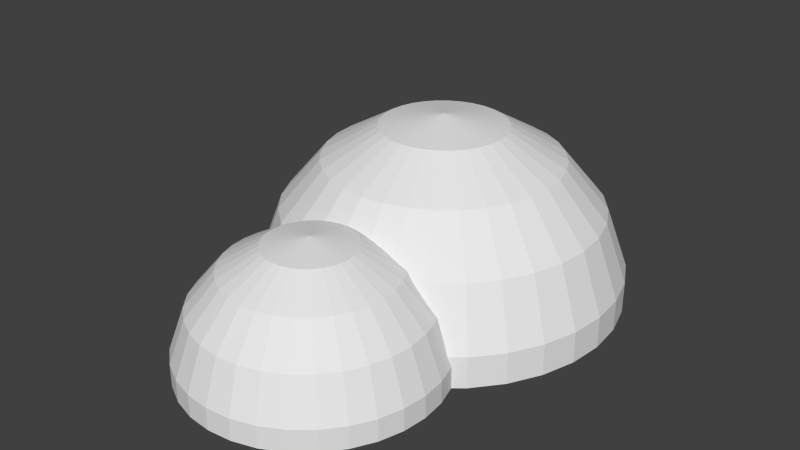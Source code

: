 # Source: ladybug.blend  (saved by Blender 2.68.0; exported with 4.5.12 LTS)
import bpy
from mathutils import Matrix  # noqa: F401  (used for matrix-valued properties, if any)

bpy.ops.wm.read_factory_settings(use_empty=True)
scene = bpy.context.scene
scene.name = 'Scene'

# ---- collections
col_collection_1 = bpy.data.collections.new('Collection 1'); scene.collection.children.link(col_collection_1)

# ---- world
world_world = bpy.data.worlds.new('World'); scene.world = world_world
world_world.color = (0.05088, 0.05088, 0.05088)
world_world.use_sun_shadow = False
world_world.sun_shadow_jitter_overblur = 0.0
world_world.cycles.sampling_method = 'MANUAL'
world_world.cycles.sample_map_resolution = 256

# ---- meshes
me_sphere = bpy.data.meshes.new('Sphere')
me_sphere.from_pydata([(-0.4413, -0.9122, 0.5362), (-0.45, -1.0, 0.5362), (-0.2394, -1.0, 0.6578), (-0.2348, -0.9533, 0.6578), (-0.5946, -0.8817, 0.35), (-0.6062, -1.0, 0.35), (-0.4413, -1.088, 0.5362), (-0.2348, -1.047, 0.6578), (-1.057e-07, -1.0, 0.7), (-0.4157, -0.8278, 0.5362), (-0.2212, -0.9084, 0.6578), (-0.6761, -0.8655, 0.1216), (-0.6894, -1.0, 0.1216), (-0.5946, -1.118, 0.35), (-0.5601, -0.768, 0.35), (-0.4157, -1.172, 0.5362), (-0.2212, -1.092, 0.6578), (-0.3741, -0.75, 0.5362), (-0.1991, -0.867, 0.6578), (-0.6894, -1.0, 0.0), (-0.6761, -0.8655, 0.0), (-0.6761, -1.134, 0.1216), (-0.6369, -0.7362, 0.1216), (-0.5601, -1.232, 0.35), (-0.5041, -0.6632, 0.35), (-0.3741, -1.25, 0.5362), (-0.1991, -1.133, 0.6578), (-0.3182, -0.6818, 0.5362), (-0.1693, -0.8307, 0.6578), (-0.6761, -1.134, 0.0), (-0.6369, -0.7362, 0.0), (-0.6369, -1.264, 0.1216), (-0.5732, -0.617, 0.1216), (-0.5041, -1.337, 0.35), (-0.4287, -0.5713, 0.35), (-0.3182, -1.318, 0.5362), (-0.1693, -1.169, 0.6578), (-0.25, -0.6259, 0.5362), (-0.133, -0.8009, 0.6578), (-0.6369, -1.264, 0.0), (-0.5732, -0.617, 0.0), (-0.5732, -1.383, 0.1216), (-0.4875, -0.5125, 0.1216), (-0.4287, -1.429, 0.35), (-0.3368, -0.4959, 0.35), (-0.25, -1.374, 0.5362), (-0.133, -1.199, 0.6578), (-0.1722, -0.5843, 0.5362), (-0.09162, -0.7788, 0.6578), (-0.5732, -1.383, 0.0), (-0.4875, -0.5125, 0.0), (-0.4875, -1.487, 0.1216), (-0.383, -0.4268, 0.1216), (-0.3368, -1.504, 0.35), (-0.232, -0.4399, 0.35), (-0.1722, -1.416, 0.5362), (-0.09162, -1.221, 0.6578), (-0.08778, -0.5587, 0.5362), (-0.04671, -0.7652, 0.6578), (-0.4875, -1.487, 0.0), (-0.383, -0.4268, 0.0), (-0.383, -1.573, 0.1216), (-0.2638, -0.3631, 0.1216), (-0.232, -1.56, 0.35), (-0.1183, -0.4054, 0.35), (-0.08778, -1.441, 0.5362), (-0.04671, -1.235, 0.6578), (-6.132e-08, -0.55, 0.5362), (-1.032e-07, -0.7606, 0.6578), (-0.383, -1.573, 0.0), (-0.2638, -0.3631, 0.0), (-0.2638, -1.637, 0.1216), (-0.1345, -0.3239, 0.1216), (-0.1183, -1.595, 0.35), (-9.951e-08, -0.3938, 0.35), (-1.898e-07, -1.45, 0.5362), (-1.332e-07, -1.239, 0.6578), (0.08778, -0.5587, 0.5362), (0.04671, -0.7652, 0.6578), (-0.2638, -1.637, 0.0), (-0.1345, -0.3239, 0.0), (-0.1345, -1.676, 0.1216), (-3.631e-08, -0.3106, 0.1216), (-1.939e-07, -1.606, 0.35), (0.1183, -0.4054, 0.35), (0.08778, -1.441, 0.5362), (0.04671, -1.235, 0.6578), (0.09162, -0.7788, 0.6578), (0.1722, -0.5843, 0.5362), (-0.1345, -1.676, 0.0), (-4.794e-08, -0.3106, 0.0), (-2.425e-07, -1.689, 0.1216), (0.1345, -0.3239, 0.1216), (0.1183, -1.595, 0.35), (0.232, -0.4399, 0.35), (0.1722, -1.416, 0.5362), (0.09162, -1.221, 0.6578), (0.25, -0.6259, 0.5362), (0.133, -0.8009, 0.6578), (-2.455e-07, -1.689, 0.0), (0.1345, -0.3239, 0.0), (0.1345, -1.676, 0.1216), (0.2638, -0.3631, 0.1216), (0.232, -1.56, 0.35), (0.3368, -0.4959, 0.35), (0.25, -1.374, 0.5362), (0.133, -1.199, 0.6578), (0.3182, -0.6818, 0.5362), (0.1693, -0.8307, 0.6578), (0.1345, -1.676, 0.0), (0.2638, -0.3631, 0.0), (0.2638, -1.637, 0.1216), (0.383, -0.4268, 0.1216), (0.3368, -1.504, 0.35), (0.4287, -0.5713, 0.35), (0.3182, -1.318, 0.5362), (0.1693, -1.169, 0.6578), (0.3741, -0.75, 0.5362), (0.1991, -0.867, 0.6578), (0.2638, -1.637, 0.0), (0.383, -0.4268, 0.0), (0.383, -1.573, 0.1216), (0.4875, -0.5125, 0.1216), (0.4287, -1.429, 0.35), (0.5041, -0.6632, 0.35), (0.3741, -1.25, 0.5362), (0.1991, -1.133, 0.6578), (0.4157, -0.8278, 0.5362), (0.2212, -0.9084, 0.6578), (0.383, -1.573, 0.0), (0.4875, -0.5125, 0.0), (0.4875, -1.487, 0.1216), (0.5732, -0.617, 0.1216), (0.5041, -1.337, 0.35), (0.5601, -0.768, 0.35), (0.4157, -1.172, 0.5362), (0.2212, -1.092, 0.6578), (0.4413, -0.9122, 0.5362), (0.2348, -0.9533, 0.6578), (0.4875, -1.487, 0.0), (0.5732, -0.617, 0.0), (0.5732, -1.383, 0.1216), (0.6369, -0.7362, 0.1216), (0.5601, -1.232, 0.35), (0.5946, -0.8817, 0.35), (0.4413, -1.088, 0.5362), (0.2348, -1.047, 0.6578), (0.45, -1.0, 0.5362), (0.2394, -1.0, 0.6578), (0.5732, -1.383, 0.0), (0.6369, -0.7362, 0.0), (0.6369, -1.264, 0.1216), (0.6761, -0.8655, 0.1216), (0.5946, -1.118, 0.35), (0.6062, -1.0, 0.35), (0.6369, -1.264, 0.0), (0.6761, -0.8655, 0.0), (0.6761, -1.134, 0.1216), (0.6894, -1.0, 0.1216), (0.6761, -1.134, 0.0), (0.6894, -1.0, 0.0), (-0.8494, 0.169, 0.5), (-0.9659, 0.1921, 0.1736), (-0.9848, 0.0, 0.1736), (-0.866, 0.0, 0.5), (-0.9659, 0.1921, 0.0), (-0.9848, 0.0, 0.0), (-0.9659, -0.1921, 0.1736), (-0.8494, -0.169, 0.5), (-0.6304, 0.1254, 0.766), (-0.6428, 0.0, 0.766), (-0.8001, 0.3314, 0.5), (-0.9098, 0.3769, 0.1736), (-0.9659, -0.1921, 0.0), (-0.9098, 0.3769, 0.0), (-0.9098, -0.3769, 0.1736), (-0.8001, -0.3314, 0.5), (-0.6304, -0.1254, 0.766), (-0.3354, 0.06672, 0.9397), (-0.342, 0.0, 0.9397), (-0.5939, 0.246, 0.766), (-0.7201, 0.4811, 0.5), (-0.8188, 0.5471, 0.1736), (-0.9098, -0.3769, 0.0), (-0.8188, 0.5471, 0.0), (-0.8188, -0.5471, 0.1736), (-0.7201, -0.4811, 0.5), (-0.5939, -0.246, 0.766), (-0.3354, -0.06672, 0.9397), (-2.905e-07, -5.96e-08, 1.0), (-0.316, 0.1309, 0.9397), (-0.5345, 0.3571, 0.766), (-0.6124, 0.6124, 0.5), (-0.6964, 0.6964, 0.1736), (-0.8188, -0.5471, 0.0), (-0.6964, 0.6964, 0.0), (-0.6964, -0.6964, 0.1736), (-0.6124, -0.6124, 0.5), (-0.5345, -0.3571, 0.766), (-0.316, -0.1309, 0.9397), (-0.2844, 0.19, 0.9397), (-0.4545, 0.4545, 0.766), (-0.5471, 0.8188, 0.1736), (-0.4811, 0.7201, 0.5), (-0.6964, -0.6964, 0.0), (-0.5471, 0.8188, 0.0), (-0.5471, -0.8188, 0.1736), (-0.4811, -0.7201, 0.5), (-0.4545, -0.4545, 0.766), (-0.2844, -0.19, 0.9397), (-0.2418, 0.2418, 0.9397), (-0.3571, 0.5345, 0.766), (-0.3769, 0.9098, 0.1736), (-0.3314, 0.8001, 0.5), (-0.5471, -0.8188, 0.0), (-0.3769, 0.9098, 0.0), (-0.3769, -0.9098, 0.1736), (-0.3314, -0.8001, 0.5), (-0.3571, -0.5345, 0.766), (-0.2418, -0.2418, 0.9397), (-0.19, 0.2844, 0.9397), (-0.246, 0.5939, 0.766), (-0.1921, 0.9659, 0.1736), (-0.169, 0.8494, 0.5), (-0.3769, -0.9098, 0.0), (-0.1921, 0.9659, 0.0), (-0.1921, -0.9659, 0.1736), (-0.169, -0.8494, 0.5), (-0.246, -0.5939, 0.766), (-0.19, -0.2844, 0.9397), (-0.1309, 0.316, 0.9397), (-0.1254, 0.6304, 0.766), (-8.105e-08, 0.9848, 0.1736), (-6.283e-08, 0.866, 0.5), (-0.1921, -0.9659, 0.0), (-7.956e-08, 0.9848, 0.0), (-3.295e-07, -0.9848, 0.1736), (-4.092e-07, -0.866, 0.5), (-0.1254, -0.6304, 0.766), (-0.1309, -0.316, 0.9397), (-0.06672, 0.3354, 0.9397), (-1.173e-07, 0.6428, 0.766), (0.169, 0.8494, 0.5), (0.1921, 0.9659, 0.1736), (-3.282e-07, -0.9848, 0.0), (0.1921, 0.9659, 0.0), (0.1921, -0.9659, 0.1736), (0.169, -0.8494, 0.5), (-2.521e-07, -0.6428, 0.766), (-0.06672, -0.3354, 0.9397), (-1.249e-07, 0.342, 0.9397), (0.1254, 0.6304, 0.766), (0.3314, 0.8001, 0.5), (0.3769, 0.9098, 0.1736), (0.1921, -0.9659, 0.0), (0.3769, 0.9098, 0.0), (0.3769, -0.9098, 0.1736), (0.3314, -0.8001, 0.5), (0.1254, -0.6304, 0.766), (-2.4e-07, -0.342, 0.9397), (0.06672, 0.3354, 0.9397), (0.246, 0.5939, 0.766), (0.4811, 0.7201, 0.5), (0.5471, 0.8188, 0.1736), (0.3769, -0.9098, 0.0), (0.5471, 0.8188, 0.0), (0.5471, -0.8188, 0.1736), (0.4811, -0.7201, 0.5), (0.246, -0.5939, 0.766), (0.06672, -0.3354, 0.9397), (0.1309, 0.316, 0.9397), (0.3571, 0.5345, 0.766), (0.6124, 0.6124, 0.5), (0.6964, 0.6964, 0.1736), (0.5471, -0.8188, 0.0), (0.6964, 0.6964, 0.0), (0.6964, -0.6964, 0.1736), (0.6124, -0.6124, 0.5), (0.3571, -0.5345, 0.766), (0.1309, -0.316, 0.9397), (0.19, 0.2844, 0.9397), (0.4545, 0.4545, 0.766), (0.8188, 0.5471, 0.1736), (0.7201, 0.4811, 0.5), (0.6964, -0.6964, 0.0), (0.8188, 0.5471, 0.0), (0.8188, -0.5471, 0.1736), (0.7201, -0.4811, 0.5), (0.4545, -0.4545, 0.766), (0.19, -0.2844, 0.9397), (0.2418, 0.2418, 0.9397), (0.5345, 0.3571, 0.766), (0.9098, 0.3769, 0.1736), (0.8001, 0.3314, 0.5), (0.8188, -0.5471, 0.0), (0.9098, 0.3769, 0.0), (0.9098, -0.3769, 0.1736), (0.8001, -0.3314, 0.5), (0.5345, -0.3571, 0.766), (0.2418, -0.2418, 0.9397), (0.2844, 0.19, 0.9397), (0.5939, 0.246, 0.766), (0.9659, 0.1921, 0.1736), (0.8494, 0.169, 0.5), (0.9098, -0.3769, 0.0), (0.9659, 0.1921, 0.0), (0.9659, -0.1921, 0.1736), (0.8494, -0.169, 0.5), (0.5939, -0.246, 0.766), (0.2844, -0.19, 0.9397), (0.316, 0.1309, 0.9397), (0.6304, 0.1254, 0.766), (0.9848, -1.788e-07, 0.1736), (0.866, -1.788e-07, 0.5), (0.9659, -0.1921, 0.0), (0.9848, -1.192e-07, 0.0), (0.6304, -0.1254, 0.766), (0.316, -0.1309, 0.9397), (0.3354, 0.06672, 0.9397), (0.6428, -5.96e-08, 0.766), (0.3354, -0.06672, 0.9397), (0.342, -5.96e-08, 0.9397)], [], [(0, 1, 2, 3), (0, 4, 5, 1), (12, 5, 4, 11), (19, 12, 11, 20), (4, 0, 9, 14), (11, 4, 14, 22), (11, 22, 30, 20), (9, 0, 3, 10), (22, 32, 40, 30), (10, 18, 17, 9), (14, 9, 17, 24), (22, 14, 24, 32), (18, 28, 27, 17), (17, 27, 34, 24), (32, 24, 34, 42), (32, 42, 50, 40), (34, 44, 52, 42), (50, 42, 52, 60), (28, 38, 37, 27), (27, 37, 44, 34), (38, 48, 47, 37), (37, 47, 54, 44), (44, 54, 62, 52), (60, 52, 62, 70), (47, 57, 64, 54), (54, 64, 72, 62), (70, 62, 72, 80), (48, 58, 57, 47), (72, 82, 90, 80), (58, 68, 67, 57), (57, 67, 74, 64), (64, 74, 82, 72), (68, 78, 77, 67), (74, 67, 77, 84), (82, 74, 84, 92), (82, 92, 100, 90), (92, 84, 94, 102), (92, 102, 110, 100), (77, 78, 87, 88), (84, 77, 88, 94), (87, 98, 97, 88), (94, 88, 97, 104), (102, 94, 104, 112), (102, 112, 120, 110), (97, 107, 114, 104), (112, 104, 114, 122), (112, 122, 130, 120), (98, 108, 107, 97), (108, 118, 117, 107), (107, 117, 124, 114), (114, 124, 132, 122), (130, 122, 132, 140), (118, 128, 127, 117), (117, 127, 134, 124), (124, 134, 142, 132), (140, 132, 142, 150), (150, 142, 152, 156), (128, 138, 137, 127), (127, 137, 144, 134), (134, 144, 152, 142), (138, 148, 147, 137), (137, 147, 154, 144), (144, 154, 158, 152), (156, 152, 158, 160), (158, 154, 153, 157), (158, 157, 159, 160), (148, 146, 145, 147), (154, 147, 145, 153), (146, 136, 135, 145), (153, 145, 135, 143), (157, 153, 143, 151), (157, 151, 155, 159), (143, 135, 125, 133), (151, 143, 133, 141), (151, 141, 149, 155), (136, 126, 125, 135), (141, 131, 139, 149), (126, 116, 115, 125), (125, 115, 123, 133), (141, 133, 123, 131), (115, 116, 106, 105), (115, 105, 113, 123), (123, 113, 121, 131), (139, 131, 121, 129), (113, 103, 111, 121), (129, 121, 111, 119), (106, 96, 95, 105), (105, 95, 103, 113), (96, 86, 85, 95), (95, 85, 93, 103), (103, 93, 101, 111), (119, 111, 101, 109), (85, 75, 83, 93), (93, 83, 91, 101), (109, 101, 91, 99), (86, 76, 75, 85), (91, 81, 89, 99), (76, 66, 65, 75), (83, 75, 65, 73), (91, 83, 73, 81), (66, 56, 55, 65), (73, 65, 55, 63), (81, 73, 63, 71), (81, 71, 79, 89), (71, 63, 53, 61), (71, 61, 69, 79), (56, 46, 45, 55), (63, 55, 45, 53), (45, 46, 36, 35), (45, 35, 43, 53), (61, 53, 43, 51), (61, 51, 59, 69), (35, 25, 33, 43), (43, 33, 41, 51), (59, 51, 41, 49), (35, 36, 26, 25), (49, 41, 31, 39), (25, 26, 16, 15), (25, 15, 23, 33), (33, 23, 31, 41), (15, 16, 7, 6), (15, 6, 13, 23), (23, 13, 21, 31), (39, 31, 21, 29), (2, 8, 3), (3, 8, 10), (10, 8, 18), (18, 8, 28), (28, 8, 38), (38, 8, 48), (48, 8, 58), (58, 8, 68), (68, 8, 78), (78, 8, 87), (87, 8, 98), (98, 8, 108), (108, 8, 118), (118, 8, 128), (128, 8, 138), (138, 8, 148), (148, 8, 146), (146, 8, 136), (136, 8, 126), (126, 8, 116), (116, 8, 106), (106, 8, 96), (96, 8, 86), (86, 8, 76), (76, 8, 66), (66, 8, 56), (56, 8, 46), (46, 8, 36), (36, 8, 26), (26, 8, 16), (16, 8, 7), (13, 5, 12, 21), (21, 12, 19, 29), (8, 2, 7), (2, 1, 6, 7), (6, 1, 5, 13), (39, 29, 80, 139), (139, 119, 99, 39), (89, 49, 39, 99), (80, 100, 130, 156), (156, 160, 159, 139), (130, 140, 150, 156), (29, 20, 30, 80), (155, 149, 139, 159), (30, 40, 50, 80), (60, 70, 80, 50), (89, 79, 69, 49), (80, 90, 100), (69, 59, 49), (139, 129, 119), (110, 120, 130, 100), (119, 109, 99), (80, 156, 139), (29, 19, 20), (161, 162, 163, 164), (163, 162, 165, 166), (170, 179, 178, 169), (169, 161, 164, 170), (162, 172, 174, 165), (178, 190, 180, 169), (161, 169, 180, 171), (162, 161, 171, 172), (190, 200, 191, 180), (171, 180, 191, 181), (172, 171, 181, 182), (172, 182, 184, 174), (182, 181, 192, 193), (182, 193, 195, 184), (200, 210, 201, 191), (191, 201, 192, 181), (210, 220, 211, 201), (201, 211, 203, 192), (192, 203, 202, 193), (195, 193, 202, 205), (211, 221, 213, 203), (203, 213, 212, 202), (205, 202, 212, 215), (220, 230, 221, 211), (221, 230, 240, 231), (221, 231, 223, 213), (213, 223, 222, 212), (215, 212, 222, 225), (231, 240, 250, 241), (231, 241, 233, 223), (223, 233, 232, 222), (225, 222, 232, 235), (235, 232, 243, 245), (250, 260, 251, 241), (233, 241, 251, 242), (232, 233, 242, 243), (251, 260, 270, 261), (242, 251, 261, 252), (243, 242, 252, 253), (243, 253, 255, 245), (253, 252, 262, 263), (253, 263, 265, 255), (270, 280, 271, 261), (252, 261, 271, 262), (280, 290, 281, 271), (271, 281, 272, 262), (263, 262, 272, 273), (263, 273, 275, 265), (272, 281, 291, 283), (272, 283, 282, 273), (275, 273, 282, 285), (290, 300, 291, 281), (282, 292, 295, 285), (300, 310, 301, 291), (291, 301, 293, 283), (283, 293, 292, 282), (310, 318, 311, 301), (301, 311, 303, 293), (293, 303, 302, 292), (292, 302, 305, 295), (303, 313, 312, 302), (302, 312, 315, 305), (311, 318, 321, 319), (311, 319, 313, 303), (321, 320, 316, 319), (313, 319, 316, 307), (312, 313, 307, 306), (312, 306, 314, 315), (307, 316, 308, 297), (306, 307, 297, 296), (306, 296, 304, 314), (320, 317, 308, 316), (296, 286, 294, 304), (317, 309, 298, 308), (297, 308, 298, 287), (296, 297, 287, 286), (309, 299, 288, 298), (287, 298, 288, 277), (286, 287, 277, 276), (286, 276, 284, 294), (277, 267, 266, 276), (284, 276, 266, 274), (299, 289, 278, 288), (277, 288, 278, 267), (289, 279, 268, 278), (278, 268, 257, 267), (267, 257, 256, 266), (274, 266, 256, 264), (268, 258, 247, 257), (257, 247, 246, 256), (264, 256, 246, 254), (279, 269, 258, 268), (254, 246, 236, 244), (269, 259, 248, 258), (258, 248, 237, 247), (247, 237, 236, 246), (259, 249, 238, 248), (237, 248, 238, 227), (236, 237, 227, 226), (236, 226, 234, 244), (226, 227, 217, 216), (226, 216, 224, 234), (249, 239, 228, 238), (227, 238, 228, 217), (239, 229, 218, 228), (217, 228, 218, 207), (216, 217, 207, 206), (216, 206, 214, 224), (207, 218, 208, 197), (206, 207, 197, 196), (206, 196, 204, 214), (229, 219, 208, 218), (204, 196, 185, 194), (219, 209, 198, 208), (197, 208, 198, 186), (197, 186, 185, 196), (209, 199, 187, 198), (198, 187, 176, 186), (186, 176, 175, 185), (194, 185, 175, 183), (176, 168, 167, 175), (183, 175, 167, 173), (199, 188, 177, 187), (187, 177, 168, 176), (179, 189, 178), (178, 189, 190), (190, 189, 200), (200, 189, 210), (210, 189, 220), (220, 189, 230), (230, 189, 240), (240, 189, 250), (250, 189, 260), (260, 189, 270), (270, 189, 280), (280, 189, 290), (290, 189, 300), (300, 189, 310), (310, 189, 318), (318, 189, 321), (321, 189, 320), (320, 189, 317), (317, 189, 309), (309, 189, 299), (299, 189, 289), (289, 189, 279), (279, 189, 269), (269, 189, 259), (259, 189, 249), (249, 189, 239), (239, 189, 229), (229, 189, 219), (219, 189, 209), (209, 189, 199), (199, 189, 188), (189, 179, 188), (179, 170, 177, 188), (177, 170, 164, 168), (168, 164, 163, 167), (173, 167, 163, 166), (173, 184, 205, 285), (235, 245, 285, 205), (285, 305, 314, 183), (274, 264, 224, 183), (314, 304, 274, 183), (254, 234, 224, 264), (255, 275, 285, 245), (294, 284, 274, 304), (224, 214, 204, 183), (285, 183, 173), (215, 225, 235, 205), (173, 165, 174, 184), (255, 265, 275), (254, 244, 234), (184, 195, 205), (285, 295, 305), (305, 315, 314), (204, 194, 183), (173, 166, 165)])
_ca = me_sphere.color_attributes.new('Col', 'BYTE_COLOR', 'CORNER')
_ca.data.foreach_set('color', [0.01033, 0.01033, 0.01033, 1.0, 0.01033, 0.01033, 0.01033, 1.0, 0.01033, 0.01033, 0.01033, 1.0, 0.01033, 0.01033, 0.01033, 1.0, 0.01033, 0.01033, 0.01033, 1.0, 0.01033, 0.01033, 0.01033, 1.0, 0.01033, 0.01033, 0.01033, 1.0, 0.01033, 0.01033, 0.01033, 1.0, 0.01033, 0.01033, 0.01033, 1.0, 0.01033, 0.01033, 0.01033, 1.0, 0.01033, 0.01033, 0.01033, 1.0, 0.01033, 0.01033, 0.01033, 1.0, 1.0, 1.0, 1.0, 1.0, 1.0, 1.0, 1.0, 1.0, 1.0, 1.0, 1.0, 1.0, 1.0, 1.0, 1.0, 1.0, 0.01033, 0.01033, 0.01033, 1.0, 0.01033, 0.01033, 0.01033, 1.0, 0.01033, 0.01033, 0.01033, 1.0, 0.01033, 0.01033, 0.01033, 1.0, 0.01033, 0.01033, 0.01033, 1.0, 0.01033, 0.01033, 0.01033, 1.0, 0.01033, 0.01033, 0.01033, 1.0, 0.01033, 0.01033, 0.01033, 1.0, 1.0, 1.0, 1.0, 1.0, 1.0, 1.0, 1.0, 1.0, 1.0, 1.0, 1.0, 1.0, 1.0, 1.0, 1.0, 1.0, 0.01033, 0.01033, 0.01033, 1.0, 0.01033, 0.01033, 0.01033, 1.0, 0.01033, 0.01033, 0.01033, 1.0, 0.01033, 0.01033, 0.01033, 1.0, 1.0, 1.0, 1.0, 1.0, 1.0, 1.0, 1.0, 1.0, 1.0, 1.0, 1.0, 1.0, 1.0, 1.0, 1.0, 1.0, 0.01033, 0.01033, 0.01033, 1.0, 0.01033, 0.01033, 0.01033, 1.0, 0.01033, 0.01033, 0.01033, 1.0, 0.01033, 0.01033, 0.01033, 1.0, 0.01033, 0.01033, 0.01033, 1.0, 0.01033, 0.01033, 0.01033, 1.0, 0.01033, 0.01033, 0.01033, 1.0, 0.01033, 0.01033, 0.01033, 1.0, 0.01033, 0.01033, 0.01033, 1.0, 0.01033, 0.01033, 0.01033, 1.0, 0.01033, 0.01033, 0.01033, 1.0, 0.01033, 0.01033, 0.01033, 1.0, 0.01033, 0.01033, 0.01033, 1.0, 0.01033, 0.01033, 0.01033, 1.0, 0.01033, 0.01033, 0.01033, 1.0, 0.01033, 0.01033, 0.01033, 1.0, 0.01033, 0.01033, 0.01033, 1.0, 0.01033, 0.01033, 0.01033, 1.0, 0.01033, 0.01033, 0.01033, 1.0, 0.01033, 0.01033, 0.01033, 1.0, 0.01033, 0.01033, 0.01033, 1.0, 0.01033, 0.01033, 0.01033, 1.0, 0.01033, 0.01033, 0.01033, 1.0, 0.01033, 0.01033, 0.01033, 1.0, 1.0, 1.0, 1.0, 1.0, 1.0, 1.0, 1.0, 1.0, 1.0, 1.0, 1.0, 1.0, 1.0, 1.0, 1.0, 1.0, 0.01033, 0.01033, 0.01033, 1.0, 0.01938, 0.01938, 0.01938, 1.0, 0.01229, 0.01229, 0.01229, 1.0, 0.01033, 0.01033, 0.01033, 1.0, 1.0, 1.0, 1.0, 1.0, 1.0, 1.0, 1.0, 1.0, 1.0, 1.0, 1.0, 1.0, 1.0, 1.0, 1.0, 1.0, 0.01033, 0.01033, 0.01033, 1.0, 0.01033, 0.01033, 0.01033, 1.0, 0.01033, 0.01033, 0.01033, 1.0, 0.01033, 0.01033, 0.01033, 1.0, 0.01033, 0.01033, 0.01033, 1.0, 0.01033, 0.01033, 0.01033, 1.0, 0.01033, 0.01033, 0.01033, 1.0, 0.01033, 0.01033, 0.01033, 1.0, 0.01033, 0.01033, 0.01033, 1.0, 0.01033, 0.01033, 0.01033, 1.0, 0.01033, 0.01033, 0.01033, 1.0, 0.01033, 0.01033, 0.01033, 1.0, 0.01033, 0.01033, 0.01033, 1.0, 0.01033, 0.01033, 0.01033, 1.0, 0.01033, 0.01033, 0.01033, 1.0, 0.01033, 0.01033, 0.01033, 1.0, 1.0, 1.0, 1.0, 1.0, 1.0, 1.0, 1.0, 1.0, 1.0, 1.0, 1.0, 1.0, 1.0, 1.0, 1.0, 1.0, 1.0, 1.0, 1.0, 1.0, 1.0, 1.0, 1.0, 1.0, 1.0, 1.0, 1.0, 1.0, 1.0, 1.0, 1.0, 1.0, 0.01033, 0.01033, 0.01033, 1.0, 0.01033, 0.01033, 0.01033, 1.0, 0.01033, 0.01033, 0.01033, 1.0, 0.01033, 0.01033, 0.01033, 1.0, 1.0, 1.0, 1.0, 1.0, 1.0, 1.0, 1.0, 1.0, 1.0, 1.0, 1.0, 1.0, 1.0, 1.0, 1.0, 1.0, 1.0, 1.0, 1.0, 1.0, 1.0, 1.0, 1.0, 1.0, 1.0, 1.0, 1.0, 1.0, 1.0, 1.0, 1.0, 1.0, 0.01033, 0.01033, 0.01033, 1.0, 0.01033, 0.01033, 0.01033, 1.0, 0.01033, 0.01033, 0.01033, 1.0, 0.01033, 0.01033, 0.01033, 1.0, 1.0, 1.0, 1.0, 1.0, 1.0, 1.0, 1.0, 1.0, 1.0, 1.0, 1.0, 1.0, 1.0, 1.0, 1.0, 1.0, 0.01033, 0.01033, 0.01033, 1.0, 0.01033, 0.01033, 0.01033, 1.0, 0.01033, 0.01033, 0.01033, 1.0, 0.01033, 0.01033, 0.01033, 1.0, 0.01033, 0.01033, 0.01033, 1.0, 0.01033, 0.01033, 0.01033, 1.0, 0.01033, 0.01033, 0.01033, 1.0, 0.01033, 0.01033, 0.01033, 1.0, 0.01033, 0.01033, 0.01033, 1.0, 0.01033, 0.01033, 0.01033, 1.0, 0.01033, 0.01033, 0.01033, 1.0, 0.01033, 0.01033, 0.01033, 1.0, 0.01033, 0.01033, 0.01033, 1.0, 0.01033, 0.01033, 0.01033, 1.0, 0.01033, 0.01033, 0.01033, 1.0, 0.01033, 0.01033, 0.01033, 1.0, 0.01033, 0.01033, 0.01033, 1.0, 0.01033, 0.01033, 0.01033, 1.0, 0.01033, 0.01033, 0.01033, 1.0, 0.01033, 0.01033, 0.01033, 1.0, 0.01033, 0.01033, 0.01033, 1.0, 0.01033, 0.01033, 0.01033, 1.0, 0.01033, 0.01033, 0.01033, 1.0, 0.01033, 0.01033, 0.01033, 1.0, 1.0, 1.0, 1.0, 1.0, 1.0, 1.0, 1.0, 1.0, 1.0, 1.0, 1.0, 1.0, 1.0, 1.0, 1.0, 1.0, 0.01033, 0.01033, 0.01033, 1.0, 0.01033, 0.01033, 0.01033, 1.0, 0.01033, 0.01033, 0.01033, 1.0, 0.01033, 0.01033, 0.01033, 1.0, 0.9911, 0.9911, 0.9911, 1.0, 0.8308, 0.8308, 0.8308, 1.0, 0.6514, 0.6514, 0.6514, 1.0, 0.8714, 0.8714, 0.8714, 1.0, 0.01033, 0.01033, 0.01033, 1.0, 0.01033, 0.01033, 0.01033, 1.0, 0.01033, 0.01033, 0.01033, 1.0, 0.01033, 0.01033, 0.01033, 1.0, 0.01033, 0.01033, 0.01033, 1.0, 0.01033, 0.01033, 0.01033, 1.0, 0.01033, 0.01033, 0.01033, 1.0, 0.01033, 0.01033, 0.01033, 1.0, 0.01033, 0.01033, 0.01033, 1.0, 0.01033, 0.01033, 0.01033, 1.0, 0.01033, 0.01033, 0.01033, 1.0, 0.01033, 0.01033, 0.01033, 1.0, 0.01033, 0.01033, 0.01033, 1.0, 0.01033, 0.01033, 0.01033, 1.0, 0.01033, 0.01033, 0.01033, 1.0, 0.01033, 0.01033, 0.01033, 1.0, 0.01033, 0.01033, 0.01033, 1.0, 0.01033, 0.01033, 0.01033, 1.0, 0.01033, 0.01033, 0.01033, 1.0, 0.01033, 0.01033, 0.01033, 1.0, 0.01033, 0.01033, 0.01033, 1.0, 0.01033, 0.01033, 0.01033, 1.0, 0.01033, 0.01033, 0.01033, 1.0, 0.01033, 0.01033, 0.01033, 1.0, 0.01033, 0.01033, 0.01033, 1.0, 0.01033, 0.01033, 0.01033, 1.0, 0.01033, 0.01033, 0.01033, 1.0, 0.01033, 0.01033, 0.01033, 1.0, 0.01033, 0.01033, 0.01033, 1.0, 0.01033, 0.01033, 0.01033, 1.0, 0.01033, 0.01033, 0.01033, 1.0, 0.01033, 0.01033, 0.01033, 1.0, 0.01033, 0.01033, 0.01033, 1.0, 0.01033, 0.01033, 0.01033, 1.0, 0.01033, 0.01033, 0.01033, 1.0, 0.01033, 0.01033, 0.01033, 1.0, 0.01033, 0.01033, 0.01033, 1.0, 0.01033, 0.01033, 0.01033, 1.0, 0.01033, 0.01033, 0.01033, 1.0, 0.01033, 0.01033, 0.01033, 1.0, 0.01033, 0.01033, 0.01033, 1.0, 0.01033, 0.01033, 0.01033, 1.0, 0.01033, 0.01033, 0.01033, 1.0, 0.01033, 0.01033, 0.01033, 1.0, 0.01033, 0.01033, 0.01033, 1.0, 0.01033, 0.01033, 0.01033, 1.0, 0.01033, 0.01033, 0.01033, 1.0, 0.01033, 0.01033, 0.01033, 1.0, 0.01033, 0.01033, 0.01033, 1.0, 0.01033, 0.01033, 0.01033, 1.0, 0.01033, 0.01033, 0.01033, 1.0, 0.01033, 0.01033, 0.01033, 1.0, 0.01033, 0.01033, 0.01033, 1.0, 0.01033, 0.01033, 0.01033, 1.0, 0.01033, 0.01033, 0.01033, 1.0, 0.01096, 0.01096, 0.01096, 1.0, 0.01033, 0.01033, 0.01033, 1.0, 0.01033, 0.01033, 0.01033, 1.0, 0.01033, 0.01033, 0.01033, 1.0, 0.01033, 0.01033, 0.01033, 1.0, 0.01033, 0.01033, 0.01033, 1.0, 0.01033, 0.01033, 0.01033, 1.0, 0.01033, 0.01033, 0.01033, 1.0, 0.01033, 0.01033, 0.01033, 1.0, 0.01033, 0.01033, 0.01033, 1.0, 0.01033, 0.01033, 0.01033, 1.0, 0.01033, 0.01033, 0.01033, 1.0, 0.01033, 0.01033, 0.01033, 1.0, 0.01096, 0.01096, 0.01096, 1.0, 0.01033, 0.01033, 0.01033, 1.0, 0.01033, 0.01033, 0.01033, 1.0, 0.01033, 0.01033, 0.01033, 1.0, 0.01033, 0.01033, 0.01033, 1.0, 0.01033, 0.01033, 0.01033, 1.0, 0.01033, 0.01033, 0.01033, 1.0, 0.01033, 0.01033, 0.01033, 1.0, 0.01033, 0.01033, 0.01033, 1.0, 0.01033, 0.01033, 0.01033, 1.0, 0.01033, 0.01033, 0.01033, 1.0, 0.01033, 0.01033, 0.01033, 1.0, 0.01033, 0.01033, 0.01033, 1.0, 0.01033, 0.01033, 0.01033, 1.0, 0.01033, 0.01033, 0.01033, 1.0, 0.01033, 0.01033, 0.01033, 1.0, 0.01033, 0.01033, 0.01033, 1.0, 0.01033, 0.01033, 0.01033, 1.0, 0.01033, 0.01033, 0.01033, 1.0, 0.01033, 0.01033, 0.01033, 1.0, 0.01033, 0.01033, 0.01033, 1.0, 0.01033, 0.01033, 0.01033, 1.0, 0.01033, 0.01033, 0.01033, 1.0, 0.01033, 0.01033, 0.01033, 1.0, 0.01033, 0.01033, 0.01033, 1.0, 0.01033, 0.01033, 0.01033, 1.0, 0.01033, 0.01033, 0.01033, 1.0, 0.01033, 0.01033, 0.01033, 1.0, 0.01033, 0.01033, 0.01033, 1.0, 0.01033, 0.01033, 0.01033, 1.0, 0.01033, 0.01033, 0.01033, 1.0, 0.01033, 0.01033, 0.01033, 1.0, 0.01033, 0.01033, 0.01033, 1.0, 0.01033, 0.01033, 0.01033, 1.0, 0.01033, 0.01033, 0.01033, 1.0, 0.01033, 0.01033, 0.01033, 1.0, 0.01033, 0.01033, 0.01033, 1.0, 0.01033, 0.01033, 0.01033, 1.0, 0.01033, 0.01033, 0.01033, 1.0, 0.01033, 0.01033, 0.01033, 1.0, 0.01033, 0.01033, 0.01033, 1.0, 0.01033, 0.01033, 0.01033, 1.0, 0.01033, 0.01033, 0.01033, 1.0, 0.01033, 0.01033, 0.01033, 1.0, 0.01033, 0.01033, 0.01033, 1.0, 0.01033, 0.01033, 0.01033, 1.0, 0.01033, 0.01033, 0.01033, 1.0, 0.01033, 0.01033, 0.01033, 1.0, 0.01033, 0.01033, 0.01033, 1.0, 0.01033, 0.01033, 0.01033, 1.0, 0.01033, 0.01033, 0.01033, 1.0, 0.01033, 0.01033, 0.01033, 1.0, 0.01033, 0.01033, 0.01033, 1.0, 0.01033, 0.01033, 0.01033, 1.0, 0.01033, 0.01033, 0.01033, 1.0, 0.01033, 0.01033, 0.01033, 1.0, 0.01033, 0.01033, 0.01033, 1.0, 0.01033, 0.01033, 0.01033, 1.0, 0.01033, 0.01033, 0.01033, 1.0, 0.01033, 0.01033, 0.01033, 1.0, 0.01033, 0.01033, 0.01033, 1.0, 0.01033, 0.01033, 0.01033, 1.0, 0.01033, 0.01033, 0.01033, 1.0, 0.01033, 0.01033, 0.01033, 1.0, 0.01033, 0.01033, 0.01033, 1.0, 0.01033, 0.01033, 0.01033, 1.0, 0.01033, 0.01033, 0.01033, 1.0, 0.01033, 0.01033, 0.01033, 1.0, 0.01033, 0.01033, 0.01033, 1.0, 0.01033, 0.01033, 0.01033, 1.0, 0.01033, 0.01033, 0.01033, 1.0, 0.01033, 0.01033, 0.01033, 1.0, 0.01033, 0.01033, 0.01033, 1.0, 0.01033, 0.01033, 0.01033, 1.0, 0.01033, 0.01033, 0.01033, 1.0, 0.01033, 0.01033, 0.01033, 1.0, 0.01033, 0.01033, 0.01033, 1.0, 0.01033, 0.01033, 0.01033, 1.0, 0.01033, 0.01033, 0.01033, 1.0, 0.01033, 0.01033, 0.01033, 1.0, 0.01033, 0.01033, 0.01033, 1.0, 0.01033, 0.01033, 0.01033, 1.0, 0.01033, 0.01033, 0.01033, 1.0, 0.01033, 0.01033, 0.01033, 1.0, 0.01033, 0.01033, 0.01033, 1.0, 0.01033, 0.01033, 0.01033, 1.0, 0.01033, 0.01033, 0.01033, 1.0, 0.01033, 0.01033, 0.01033, 1.0, 0.01033, 0.01033, 0.01033, 1.0, 0.01033, 0.01033, 0.01033, 1.0, 0.01033, 0.01033, 0.01033, 1.0, 0.01033, 0.01033, 0.01033, 1.0, 0.01033, 0.01033, 0.01033, 1.0, 0.01033, 0.01033, 0.01033, 1.0, 0.01033, 0.01033, 0.01033, 1.0, 0.01033, 0.01033, 0.01033, 1.0, 0.01033, 0.01033, 0.01033, 1.0, 0.01033, 0.01033, 0.01033, 1.0, 0.01033, 0.01033, 0.01033, 1.0, 0.01033, 0.01033, 0.01033, 1.0, 0.01033, 0.01033, 0.01033, 1.0, 0.01033, 0.01033, 0.01033, 1.0, 0.01033, 0.01033, 0.01033, 1.0, 0.01033, 0.01033, 0.01033, 1.0, 0.01033, 0.01033, 0.01033, 1.0, 0.01033, 0.01033, 0.01033, 1.0, 0.01033, 0.01033, 0.01033, 1.0, 0.01033, 0.01033, 0.01033, 1.0, 0.01033, 0.01033, 0.01033, 1.0, 0.01033, 0.01033, 0.01033, 1.0, 0.01033, 0.01033, 0.01033, 1.0, 0.01033, 0.01033, 0.01033, 1.0, 0.01033, 0.01033, 0.01033, 1.0, 0.01033, 0.01033, 0.01033, 1.0, 0.01033, 0.01033, 0.01033, 1.0, 0.01033, 0.01033, 0.01033, 1.0, 0.01033, 0.01033, 0.01033, 1.0, 0.01033, 0.01033, 0.01033, 1.0, 0.01033, 0.01033, 0.01033, 1.0, 0.01033, 0.01033, 0.01033, 1.0, 0.01033, 0.01033, 0.01033, 1.0, 0.01033, 0.01033, 0.01033, 1.0, 0.01033, 0.01033, 0.01033, 1.0, 0.01033, 0.01033, 0.01033, 1.0, 0.01033, 0.01033, 0.01033, 1.0, 0.01033, 0.01033, 0.01033, 1.0, 0.01033, 0.01033, 0.01033, 1.0, 0.01033, 0.01033, 0.01033, 1.0, 0.01033, 0.01033, 0.01033, 1.0, 0.01033, 0.01033, 0.01033, 1.0, 0.01033, 0.01033, 0.01033, 1.0, 0.01033, 0.01033, 0.01033, 1.0, 0.01033, 0.01033, 0.01033, 1.0, 0.01033, 0.01033, 0.01033, 1.0, 0.01033, 0.01033, 0.01033, 1.0, 0.01033, 0.01033, 0.01033, 1.0, 0.01033, 0.01033, 0.01033, 1.0, 0.01033, 0.01033, 0.01033, 1.0, 0.01033, 0.01033, 0.01033, 1.0, 0.01033, 0.01033, 0.01033, 1.0, 0.01033, 0.01033, 0.01033, 1.0, 0.01033, 0.01033, 0.01033, 1.0, 0.01033, 0.01033, 0.01033, 1.0, 0.01033, 0.01033, 0.01033, 1.0, 0.01033, 0.01033, 0.01033, 1.0, 0.01033, 0.01033, 0.01033, 1.0, 0.01033, 0.01033, 0.01033, 1.0, 0.01033, 0.01033, 0.01033, 1.0, 0.01033, 0.01033, 0.01033, 1.0, 0.01033, 0.01033, 0.01033, 1.0, 0.01033, 0.01033, 0.01033, 1.0, 0.01033, 0.01033, 0.01033, 1.0, 0.01033, 0.01033, 0.01033, 1.0, 0.01033, 0.01033, 0.01033, 1.0, 0.01033, 0.01033, 0.01033, 1.0, 0.01033, 0.01033, 0.01033, 1.0, 0.01033, 0.01033, 0.01033, 1.0, 0.01033, 0.01033, 0.01033, 1.0, 0.01033, 0.01033, 0.01033, 1.0, 0.01033, 0.01033, 0.01033, 1.0, 0.01033, 0.01033, 0.01033, 1.0, 0.01033, 0.01033, 0.01033, 1.0, 0.01033, 0.01033, 0.01033, 1.0, 0.01033, 0.01033, 0.01033, 1.0, 0.01033, 0.01033, 0.01033, 1.0, 0.01033, 0.01033, 0.01033, 1.0, 0.01033, 0.01033, 0.01033, 1.0, 0.01033, 0.01033, 0.01033, 1.0, 0.01033, 0.01033, 0.01033, 1.0, 0.01033, 0.01033, 0.01033, 1.0, 0.01033, 0.01033, 0.01033, 1.0, 0.01033, 0.01033, 0.01033, 1.0, 0.01033, 0.01033, 0.01033, 1.0, 0.01033, 0.01033, 0.01033, 1.0, 0.01033, 0.01033, 0.01033, 1.0, 0.01033, 0.01033, 0.01033, 1.0, 0.01033, 0.01033, 0.01033, 1.0, 0.01033, 0.01033, 0.01033, 1.0, 0.01033, 0.01033, 0.01033, 1.0, 0.01033, 0.01033, 0.01033, 1.0, 0.01033, 0.01033, 0.01033, 1.0, 0.01033, 0.01033, 0.01033, 1.0, 0.01033, 0.01033, 0.01033, 1.0, 0.01033, 0.01033, 0.01033, 1.0, 0.01033, 0.01033, 0.01033, 1.0, 0.01033, 0.01033, 0.01033, 1.0, 0.01033, 0.01033, 0.01033, 1.0, 0.01033, 0.01033, 0.01033, 1.0, 0.01033, 0.01033, 0.01033, 1.0, 0.01033, 0.01033, 0.01033, 1.0, 0.01033, 0.01033, 0.01033, 1.0, 0.01033, 0.01033, 0.01033, 1.0, 0.01033, 0.01033, 0.01033, 1.0, 0.01033, 0.01033, 0.01033, 1.0, 0.01033, 0.01033, 0.01033, 1.0, 0.01033, 0.01033, 0.01033, 1.0, 0.01033, 0.01033, 0.01033, 1.0, 0.01033, 0.01033, 0.01033, 1.0, 0.01033, 0.01033, 0.01033, 1.0, 0.01033, 0.01033, 0.01033, 1.0, 0.01033, 0.01033, 0.01033, 1.0, 0.01033, 0.01033, 0.01033, 1.0, 0.01033, 0.01033, 0.01033, 1.0, 0.01033, 0.01033, 0.01033, 1.0, 0.01033, 0.01033, 0.01033, 1.0, 0.01033, 0.01033, 0.01033, 1.0, 0.01033, 0.01033, 0.01033, 1.0, 0.01033, 0.01033, 0.01033, 1.0, 0.01033, 0.01033, 0.01033, 1.0, 0.01033, 0.01033, 0.01033, 1.0, 0.01033, 0.01033, 0.01033, 1.0, 0.01033, 0.01033, 0.01033, 1.0, 0.01033, 0.01033, 0.01033, 1.0, 0.01033, 0.01033, 0.01033, 1.0, 0.01033, 0.01033, 0.01033, 1.0, 0.01033, 0.01033, 0.01033, 1.0, 0.01033, 0.01033, 0.01033, 1.0, 0.01033, 0.01033, 0.01033, 1.0, 0.01033, 0.01033, 0.01033, 1.0, 0.01033, 0.01033, 0.01033, 1.0, 0.01033, 0.01033, 0.01033, 1.0, 0.01033, 0.01033, 0.01033, 1.0, 0.01033, 0.01033, 0.01033, 1.0, 0.01033, 0.01033, 0.01033, 1.0, 0.01033, 0.01033, 0.01033, 1.0, 0.01033, 0.01033, 0.01033, 1.0, 0.01033, 0.01033, 0.01033, 1.0, 0.01033, 0.01033, 0.01033, 1.0, 0.01033, 0.01033, 0.01033, 1.0, 0.01033, 0.01033, 0.01033, 1.0, 0.01033, 0.01033, 0.01033, 1.0, 0.01033, 0.01033, 0.01033, 1.0, 0.01033, 0.01033, 0.01033, 1.0, 0.01033, 0.01033, 0.01033, 1.0, 0.01033, 0.01033, 0.01033, 1.0, 0.01033, 0.01033, 0.01033, 1.0, 0.01033, 0.01033, 0.01033, 1.0, 0.01033, 0.01033, 0.01033, 1.0, 0.01033, 0.01033, 0.01033, 1.0, 0.01033, 0.01033, 0.01033, 1.0, 0.01033, 0.01033, 0.01033, 1.0, 0.01033, 0.01033, 0.01033, 1.0, 0.01033, 0.01033, 0.01033, 1.0, 0.01033, 0.01033, 0.01033, 1.0, 0.01033, 0.01033, 0.01033, 1.0, 0.01033, 0.01033, 0.01033, 1.0, 0.01033, 0.01033, 0.01033, 1.0, 0.01033, 0.01033, 0.01033, 1.0, 0.01033, 0.01033, 0.01033, 1.0, 0.01033, 0.01033, 0.01033, 1.0, 0.01033, 0.01033, 0.01033, 1.0, 0.01033, 0.01033, 0.01033, 1.0, 0.01033, 0.01033, 0.01033, 1.0, 0.01033, 0.01033, 0.01033, 1.0, 0.01033, 0.01033, 0.01033, 1.0, 0.01033, 0.01033, 0.01033, 1.0, 0.01033, 0.01033, 0.01033, 1.0, 0.01033, 0.01033, 0.01033, 1.0, 0.01033, 0.01033, 0.01033, 1.0, 0.01033, 0.01033, 0.01033, 1.0, 0.01033, 0.01033, 0.01033, 1.0, 0.01033, 0.01033, 0.01033, 1.0, 0.01033, 0.01033, 0.01033, 1.0, 0.01033, 0.01033, 0.01033, 1.0, 0.01033, 0.01033, 0.01033, 1.0, 0.01033, 0.01033, 0.01033, 1.0, 0.01033, 0.01033, 0.01033, 1.0, 0.01033, 0.01033, 0.01033, 1.0, 0.01033, 0.01033, 0.01033, 1.0, 0.01033, 0.01033, 0.01033, 1.0, 0.01033, 0.01033, 0.01033, 1.0, 0.01033, 0.01033, 0.01033, 1.0, 0.01033, 0.01033, 0.01033, 1.0, 0.01033, 0.01033, 0.01033, 1.0, 0.01033, 0.01033, 0.01033, 1.0, 0.01033, 0.01033, 0.01033, 1.0, 0.01033, 0.01033, 0.01033, 1.0, 0.01033, 0.01033, 0.01033, 1.0, 0.01033, 0.01033, 0.01033, 1.0, 0.01033, 0.01033, 0.01033, 1.0, 0.01033, 0.01033, 0.01033, 1.0, 0.01033, 0.01033, 0.01033, 1.0, 0.01033, 0.01033, 0.01033, 1.0, 0.01033, 0.01033, 0.01033, 1.0, 0.01033, 0.01033, 0.01033, 1.0, 0.01033, 0.01033, 0.01033, 1.0, 0.01033, 0.01033, 0.01033, 1.0, 0.01033, 0.01033, 0.01033, 1.0, 0.01033, 0.01033, 0.01033, 1.0, 0.01033, 0.01033, 0.01033, 1.0, 0.01033, 0.01033, 0.01033, 1.0, 0.01033, 0.01033, 0.01033, 1.0, 0.01033, 0.01033, 0.01033, 1.0, 0.01033, 0.01033, 0.01033, 1.0, 0.01033, 0.01033, 0.01033, 1.0, 0.01033, 0.01033, 0.01033, 1.0, 0.01033, 0.01033, 0.01033, 1.0, 0.01033, 0.01033, 0.01033, 1.0, 0.01033, 0.01033, 0.01033, 1.0, 0.01033, 0.01033, 0.01033, 1.0, 0.01033, 0.01033, 0.01033, 1.0, 0.01033, 0.01033, 0.01033, 1.0, 0.01033, 0.01033, 0.01033, 1.0, 0.01033, 0.01033, 0.01033, 1.0, 0.01033, 0.01033, 0.01033, 1.0, 0.01033, 0.01033, 0.01033, 1.0, 0.01033, 0.01033, 0.01033, 1.0, 0.01033, 0.01033, 0.01033, 1.0, 0.01033, 0.01033, 0.01033, 1.0, 0.01033, 0.01033, 0.01033, 1.0, 0.01033, 0.01033, 0.01033, 1.0, 0.01033, 0.01033, 0.01033, 1.0, 0.01033, 0.01033, 0.01033, 1.0, 0.01033, 0.01033, 0.01033, 1.0, 0.01033, 0.01033, 0.01033, 1.0, 0.01033, 0.01033, 0.01033, 1.0, 0.01033, 0.01033, 0.01033, 1.0, 0.01033, 0.01033, 0.01033, 1.0, 0.01033, 0.01033, 0.01033, 1.0, 0.01033, 0.01033, 0.01033, 1.0, 0.01033, 0.01033, 0.01033, 1.0, 0.01033, 0.01033, 0.01033, 1.0, 0.01033, 0.01033, 0.01033, 1.0, 0.01033, 0.01033, 0.01033, 1.0, 0.01033, 0.01033, 0.01033, 1.0, 0.01033, 0.01033, 0.01033, 1.0, 0.01033, 0.01033, 0.01033, 1.0, 0.01033, 0.01033, 0.01033, 1.0, 0.01033, 0.01033, 0.01033, 1.0, 0.01033, 0.01033, 0.01033, 1.0, 0.01033, 0.01033, 0.01033, 1.0, 0.01033, 0.01033, 0.01033, 1.0, 0.01033, 0.01033, 0.01033, 1.0, 0.01033, 0.01033, 0.01033, 1.0, 0.01033, 0.01033, 0.01033, 1.0, 0.01033, 0.01033, 0.01033, 1.0, 0.01033, 0.01033, 0.01033, 1.0, 0.01033, 0.01033, 0.01033, 1.0, 0.01033, 0.01033, 0.01033, 1.0, 0.01033, 0.01033, 0.01033, 1.0, 0.01033, 0.01033, 0.01033, 1.0, 0.01033, 0.01033, 0.01033, 1.0, 0.01033, 0.01033, 0.01033, 1.0, 0.01033, 0.01033, 0.01033, 1.0, 0.01033, 0.01033, 0.01033, 1.0, 0.01033, 0.01033, 0.01033, 1.0, 0.01033, 0.01033, 0.01033, 1.0, 0.01033, 0.01033, 0.01033, 1.0, 0.01033, 0.01033, 0.01033, 1.0, 0.01033, 0.01033, 0.01033, 1.0, 0.01033, 0.01033, 0.01033, 1.0, 0.01033, 0.01033, 0.01033, 1.0, 0.01033, 0.01033, 0.01033, 1.0, 0.01033, 0.01033, 0.01033, 1.0, 0.01033, 0.01033, 0.01033, 1.0, 0.01033, 0.01033, 0.01033, 1.0, 0.01033, 0.01033, 0.01033, 1.0, 0.01033, 0.01033, 0.01033, 1.0, 0.01033, 0.01033, 0.01033, 1.0, 0.01033, 0.01033, 0.01033, 1.0, 0.01033, 0.01033, 0.01033, 1.0, 0.01033, 0.01033, 0.01033, 1.0, 0.01033, 0.01033, 0.01033, 1.0, 0.01033, 0.01033, 0.01033, 1.0, 0.01033, 0.01033, 0.01033, 1.0, 0.01033, 0.01033, 0.01033, 1.0, 0.01033, 0.01033, 0.01033, 1.0, 0.01033, 0.01033, 0.01033, 1.0, 0.01033, 0.01033, 0.01033, 1.0, 0.01033, 0.01033, 0.01033, 1.0, 0.01033, 0.01033, 0.01033, 1.0, 0.01033, 0.01033, 0.01033, 1.0, 0.01033, 0.01033, 0.01033, 1.0, 0.01033, 0.01033, 0.01033, 1.0, 0.01033, 0.01033, 0.01033, 1.0, 0.01033, 0.01033, 0.01033, 1.0, 0.01033, 0.01033, 0.01033, 1.0, 0.01033, 0.01033, 0.01033, 1.0, 0.01033, 0.01033, 0.01033, 1.0, 0.01033, 0.01033, 0.01033, 1.0, 0.01033, 0.01033, 0.01033, 1.0, 0.01033, 0.01033, 0.01033, 1.0, 0.01033, 0.01033, 0.01033, 1.0, 0.01033, 0.01033, 0.01033, 1.0, 0.01033, 0.01033, 0.01033, 1.0, 0.01033, 0.01033, 0.01033, 1.0, 0.01033, 0.01033, 0.01033, 1.0, 0.01033, 0.01033, 0.01033, 1.0, 1.0, 1.0, 1.0, 1.0, 1.0, 1.0, 1.0, 1.0, 1.0, 1.0, 1.0, 1.0, 1.0, 1.0, 1.0, 1.0, 1.0, 1.0, 1.0, 1.0, 1.0, 1.0, 1.0, 1.0, 1.0, 1.0, 1.0, 1.0, 1.0, 1.0, 1.0, 1.0, 1.0, 1.0, 1.0, 1.0, 1.0, 1.0, 1.0, 1.0, 1.0, 1.0, 1.0, 1.0, 1.0, 1.0, 1.0, 1.0, 1.0, 1.0, 1.0, 1.0, 1.0, 1.0, 1.0, 1.0, 1.0, 1.0, 1.0, 1.0, 1.0, 1.0, 1.0, 1.0, 1.0, 1.0, 1.0, 1.0, 1.0, 1.0, 1.0, 1.0, 1.0, 1.0, 1.0, 1.0, 1.0, 1.0, 1.0, 1.0, 0.04817, 0.04817, 0.04817, 1.0, 0.01444, 0.01444, 0.01444, 1.0, 0.01096, 0.01096, 0.01096, 1.0, 0.01033, 0.01033, 0.01033, 1.0, 1.0, 1.0, 1.0, 1.0, 1.0, 1.0, 1.0, 1.0, 1.0, 1.0, 1.0, 1.0, 1.0, 1.0, 1.0, 1.0, 1.0, 1.0, 1.0, 1.0, 1.0, 1.0, 1.0, 1.0, 1.0, 1.0, 1.0, 1.0, 1.0, 1.0, 1.0, 1.0, 1.0, 1.0, 1.0, 1.0, 1.0, 1.0, 1.0, 1.0, 1.0, 1.0, 1.0, 1.0, 1.0, 1.0, 1.0, 1.0, 1.0, 1.0, 1.0, 1.0, 1.0, 1.0, 1.0, 1.0, 1.0, 1.0, 1.0, 1.0, 1.0, 1.0, 1.0, 1.0, 1.0, 1.0, 1.0, 1.0, 1.0, 1.0, 1.0, 1.0, 1.0, 1.0, 1.0, 1.0, 1.0, 1.0, 1.0, 1.0, 1.0, 1.0, 1.0, 1.0, 1.0, 1.0, 1.0, 1.0, 1.0, 1.0, 1.0, 1.0, 1.0, 1.0, 1.0, 1.0, 1.0, 1.0, 1.0, 1.0, 1.0, 1.0, 1.0, 1.0, 1.0, 1.0, 1.0, 1.0, 1.0, 1.0, 1.0, 1.0, 1.0, 1.0, 1.0, 1.0, 1.0, 1.0, 1.0, 1.0, 1.0, 1.0, 1.0, 1.0, 1.0, 1.0, 1.0, 1.0, 1.0, 1.0, 1.0, 1.0, 1.0, 1.0, 1.0, 1.0, 1.0, 1.0, 1.0, 1.0, 1.0, 1.0, 1.0, 1.0, 1.0, 1.0, 1.0, 1.0, 1.0, 1.0, 1.0, 1.0, 1.0, 1.0, 1.0, 1.0, 1.0, 1.0, 1.0, 1.0, 1.0, 1.0, 1.0, 1.0, 1.0, 1.0, 1.0, 1.0, 0.2831, 0.0, 0.01521, 1.0, 0.2831, 0.0, 0.01521, 1.0, 0.2831, 0.0, 0.01521, 1.0, 0.2831, 0.0, 0.01521, 1.0, 0.2831, 0.0, 0.01521, 1.0, 0.2831, 0.0, 0.01521, 1.0, 0.2831, 0.0, 0.01521, 1.0, 0.2831, 0.0, 0.01521, 1.0, 0.2831, 0.0, 0.01521, 1.0, 0.2462, 0.0, 0.0137, 1.0, 0.1878, 0.0, 0.01096, 1.0, 0.2195, 0.0, 0.01229, 1.0, 0.2195, 0.0, 0.01229, 1.0, 0.2831, 0.0, 0.01521, 1.0, 0.2831, 0.0, 0.01521, 1.0, 0.2831, 0.0, 0.01521, 1.0, 0.2831, 0.0, 0.01521, 1.0, 0.2831, 0.0, 0.01521, 1.0, 0.2831, 0.0, 0.01521, 1.0, 0.2831, 0.0, 0.01521, 1.0, 0.1878, 0.0, 0.01096, 1.0, 0.09531, 0.0, 0.006995, 1.0, 0.04092, 0.0, 0.004025, 1.0, 0.2195, 0.0, 0.01229, 1.0, 0.2831, 0.0, 0.01521, 1.0, 0.2195, 0.0, 0.01229, 1.0, 0.04092, 0.0, 0.004025, 1.0, 0.2423, 0.0, 0.0137, 1.0, 0.2831, 0.0, 0.01521, 1.0, 0.2831, 0.0, 0.01521, 1.0, 0.2423, 0.0, 0.0137, 1.0, 0.2664, 0.0, 0.01444, 1.0, 0.09531, 0.0, 0.006995, 1.0, 0.07619, 0.0, 0.006049, 1.0, 0.0185, 0.0, 0.002428, 1.0, 0.04092, 0.0, 0.004025, 1.0, 0.2423, 0.0, 0.0137, 1.0, 0.04092, 0.0, 0.004025, 1.0, 0.0185, 0.0, 0.002428, 1.0, 0.1441, 0.0, 0.009134, 1.0, 0.2664, 0.0, 0.01444, 1.0, 0.2423, 0.0, 0.0137, 1.0, 0.1441, 0.0, 0.009134, 1.0, 0.1559, 0.0, 0.009721, 1.0, 0.2831, 0.0, 0.01521, 1.0, 0.2831, 0.0, 0.01521, 1.0, 0.2831, 0.0, 0.01521, 1.0, 0.2831, 0.0, 0.01521, 1.0, 0.2831, 0.0, 0.01521, 1.0, 0.2831, 0.0, 0.01521, 1.0, 0.2831, 0.0, 0.01521, 1.0, 0.2831, 0.0, 0.01521, 1.0, 0.2831, 0.0, 0.01521, 1.0, 0.2831, 0.0, 0.01521, 1.0, 0.2831, 0.0, 0.01521, 1.0, 0.2831, 0.0, 0.01521, 1.0, 0.07619, 0.0, 0.006049, 1.0, 0.1329, 0.0, 0.008568, 1.0, 0.04817, 0.0, 0.004391, 1.0, 0.0185, 0.0, 0.002428, 1.0, 0.0185, 0.0, 0.002428, 1.0, 0.04817, 0.0, 0.004391, 1.0, 0.1981, 0.0, 0.01161, 1.0, 0.1441, 0.0, 0.009134, 1.0, 0.1329, 0.0, 0.008568, 1.0, 0.2307, 0.0, 0.01298, 1.0, 0.2307, 0.0, 0.01298, 1.0, 0.04817, 0.0, 0.004391, 1.0, 0.04817, 0.0, 0.004391, 1.0, 0.2307, 0.0, 0.01298, 1.0, 0.2831, 0.0, 0.01521, 1.0, 0.1981, 0.0, 0.01161, 1.0, 0.2831, 0.0, 0.01521, 1.0, 0.2831, 0.0, 0.01521, 1.0, 0.2831, 0.0, 0.01521, 1.0, 0.2831, 0.0, 0.01521, 1.0, 0.2831, 0.0, 0.01521, 1.0, 0.2831, 0.0, 0.01521, 1.0, 0.2831, 0.0, 0.01521, 1.0, 0.2831, 0.0, 0.01521, 1.0, 0.2307, 0.0, 0.01298, 1.0, 0.2831, 0.0, 0.01521, 1.0, 0.2831, 0.0, 0.01521, 1.0, 0.2831, 0.0, 0.01521, 1.0, 0.2831, 0.0, 0.01521, 1.0, 0.2831, 0.0, 0.01521, 1.0, 0.2831, 0.0, 0.01521, 1.0, 0.2831, 0.0, 0.01521, 1.0, 0.2831, 0.0, 0.01521, 1.0, 0.2831, 0.0, 0.01521, 1.0, 0.2831, 0.0, 0.01521, 1.0, 0.2831, 0.0, 0.01521, 1.0, 0.2307, 0.0, 0.01298, 1.0, 0.2789, 0.0, 0.01521, 1.0, 0.2831, 0.0, 0.01521, 1.0, 0.2307, 0.0, 0.01298, 1.0, 0.2831, 0.0, 0.01521, 1.0, 0.2789, 0.0, 0.01521, 1.0, 0.2159, 0.0, 0.01229, 1.0, 0.1981, 0.0, 0.01161, 1.0, 0.2831, 0.0, 0.01521, 1.0, 0.1981, 0.0, 0.01161, 1.0, 0.2789, 0.0, 0.01521, 1.0, 0.2831, 0.0, 0.01521, 1.0, 0.2831, 0.0, 0.01521, 1.0, 0.2831, 0.0, 0.01521, 1.0, 0.2831, 0.0, 0.01521, 1.0, 0.2831, 0.0, 0.01521, 1.0, 0.2831, 0.0, 0.01521, 1.0, 0.2831, 0.0, 0.01521, 1.0, 0.2831, 0.0, 0.01521, 1.0, 0.2874, 0.0006071, 0.01681, 1.0, 0.1981, 0.0, 0.01161, 1.0, 0.2159, 0.0, 0.01229, 1.0, 0.1119, 0.0, 0.007499, 1.0, 0.0382, 0.0, 0.003677, 1.0, 0.1981, 0.0, 0.01161, 1.0, 0.0382, 0.0, 0.003677, 1.0, 0.2086, 0.0, 0.01229, 1.0, 0.2789, 0.0, 0.01521, 1.0, 0.2831, 0.0, 0.01521, 1.0, 0.2831, 0.0, 0.01521, 1.0, 0.2831, 0.0, 0.01521, 1.0, 0.2831, 0.0, 0.01521, 1.0, 0.2874, 0.0006071, 0.01681, 1.0, 0.2831, 0.0, 0.01521, 1.0, 0.2831, 0.0, 0.01521, 1.0, 0.2918, 0.0006071, 0.01681, 1.0, 0.2918, 0.0006071, 0.01681, 1.0, 0.2831, 0.0, 0.01521, 1.0, 0.2831, 0.0, 0.01521, 1.0, 0.2831, 0.0, 0.01521, 1.0, 0.1119, 0.0, 0.007499, 1.0, 0.06848, 0.0, 0.005182, 1.0, 0.02217, 0.0, 0.002732, 1.0, 0.0382, 0.0, 0.003677, 1.0, 0.2086, 0.0, 0.01229, 1.0, 0.0382, 0.0, 0.003677, 1.0, 0.02217, 0.0, 0.002732, 1.0, 0.2051, 0.0, 0.01161, 1.0, 0.1981, 0.0, 0.01161, 1.0, 0.2086, 0.0, 0.01229, 1.0, 0.2051, 0.0, 0.01161, 1.0, 0.2307, 0.0, 0.01298, 1.0, 0.02217, 0.0, 0.002732, 1.0, 0.06848, 0.0, 0.005182, 1.0, 0.09531, 0.0, 0.006512, 1.0, 0.07036, 0.0, 0.005605, 1.0, 0.2051, 0.0, 0.01161, 1.0, 0.02217, 0.0, 0.002732, 1.0, 0.07036, 0.0, 0.005605, 1.0, 0.2747, 0.0, 0.01521, 1.0, 0.2307, 0.0, 0.01298, 1.0, 0.2051, 0.0, 0.01161, 1.0, 0.2747, 0.0, 0.01521, 1.0, 0.2831, 0.0, 0.01521, 1.0, 0.2831, 0.0, 0.01521, 1.0, 0.2831, 0.0, 0.01521, 1.0, 0.2831, 0.0, 0.01521, 1.0, 0.2831, 0.0, 0.01521, 1.0, 0.2831, 0.0, 0.01521, 1.0, 0.2747, 0.0, 0.01521, 1.0, 0.2831, 0.0, 0.01521, 1.0, 0.2831, 0.0, 0.01521, 1.0, 0.2831, 0.0, 0.01521, 1.0, 0.2831, 0.0, 0.01521, 1.0, 0.2831, 0.0, 0.01521, 1.0, 0.2831, 0.0, 0.01521, 1.0, 0.09531, 0.0, 0.006512, 1.0, 0.1845, 0.0, 0.01096, 1.0, 0.2502, 0.0, 0.0137, 1.0, 0.07036, 0.0, 0.005605, 1.0, 0.2747, 0.0, 0.01521, 1.0, 0.07036, 0.0, 0.005605, 1.0, 0.2502, 0.0, 0.0137, 1.0, 0.2831, 0.0, 0.01521, 1.0, 0.1845, 0.0, 0.01096, 1.0, 0.2232, 0.0, 0.01229, 1.0, 0.2831, 0.0, 0.01521, 1.0, 0.2502, 0.0, 0.0137, 1.0, 0.2502, 0.0, 0.0137, 1.0, 0.2831, 0.0, 0.01521, 1.0, 0.2831, 0.0, 0.01521, 1.0, 0.2831, 0.0, 0.01521, 1.0, 0.2831, 0.0, 0.01521, 1.0, 0.2831, 0.0, 0.01521, 1.0, 0.2831, 0.0, 0.01521, 1.0, 0.2831, 0.0, 0.01521, 1.0, 0.2831, 0.0, 0.01521, 1.0, 0.2831, 0.0, 0.01521, 1.0, 0.2831, 0.0, 0.01521, 1.0, 0.2831, 0.0, 0.01521, 1.0, 0.2831, 0.0, 0.01521, 1.0, 0.2831, 0.0, 0.01521, 1.0, 0.2831, 0.0, 0.01521, 1.0, 0.2831, 0.0, 0.01521, 1.0, 0.2831, 0.0, 0.01521, 1.0, 0.2831, 0.0, 0.01521, 1.0, 0.2831, 0.0, 0.01521, 1.0, 0.2831, 0.0, 0.01521, 1.0, 0.2831, 0.0, 0.01521, 1.0, 0.2831, 0.0, 0.01521, 1.0, 0.2831, 0.0, 0.01521, 1.0, 0.2831, 0.0, 0.01521, 1.0, 0.2232, 0.0, 0.01229, 1.0, 0.147, 0.0, 0.009134, 1.0, 0.2831, 0.0, 0.01521, 1.0, 0.2831, 0.0, 0.01521, 1.0, 0.2831, 0.0, 0.01521, 1.0, 0.2831, 0.0, 0.01521, 1.0, 0.2831, 0.0, 0.01521, 1.0, 0.2831, 0.0, 0.01521, 1.0, 0.147, 0.0, 0.009134, 1.0, 0.05127, 0.0, 0.004391, 1.0, 0.2831, 0.0, 0.01521, 1.0, 0.2831, 0.0, 0.01521, 1.0, 0.2831, 0.0, 0.01521, 1.0, 0.2831, 0.0, 0.01521, 1.0, 0.2831, 0.0, 0.01521, 1.0, 0.2831, 0.0, 0.01521, 1.0, 0.2831, 0.0, 0.01521, 1.0, 0.2831, 0.0, 0.01521, 1.0, 0.2831, 0.0, 0.01521, 1.0, 0.2831, 0.0, 0.01521, 1.0, 0.05127, 0.0, 0.004391, 1.0, 0.02122, 0.0, 0.002732, 1.0, 0.2831, 0.0, 0.01521, 1.0, 0.2831, 0.0, 0.01521, 1.0, 0.2831, 0.0, 0.01521, 1.0, 0.2831, 0.0, 0.01521, 1.0, 0.2831, 0.0, 0.01521, 1.0, 0.2831, 0.0, 0.01521, 1.0, 0.2831, 0.0, 0.01521, 1.0, 0.2831, 0.0, 0.01521, 1.0, 0.2831, 0.0, 0.01521, 1.0, 0.2831, 0.0, 0.01521, 1.0, 0.2831, 0.0, 0.01521, 1.0, 0.2831, 0.0, 0.01521, 1.0, 0.2831, 0.0, 0.01521, 1.0, 0.2831, 0.0, 0.01521, 1.0, 0.2831, 0.0, 0.01521, 1.0, 0.2705, 0.0, 0.01444, 1.0, 0.2831, 0.0, 0.01521, 1.0, 0.2831, 0.0, 0.01521, 1.0, 0.2831, 0.0, 0.01521, 1.0, 0.2831, 0.0, 0.01521, 1.0, 0.2831, 0.0, 0.01521, 1.0, 0.2831, 0.0, 0.01521, 1.0, 0.2831, 0.0, 0.01521, 1.0, 0.02122, 0.0, 0.002732, 1.0, 0.016, 0.0, 0.002125, 1.0, 0.2086, 0.0, 0.01229, 1.0, 0.2831, 0.0, 0.01521, 1.0, 0.2086, 0.0, 0.01229, 1.0, 0.2705, 0.0, 0.01444, 1.0, 0.2831, 0.0, 0.01521, 1.0, 0.016, 0.0, 0.002125, 1.0, 0.01938, 0.0, 0.002428, 1.0, 0.02624, 0.0, 0.003035, 1.0, 0.2086, 0.0, 0.01229, 1.0, 0.2705, 0.0, 0.01444, 1.0, 0.2086, 0.0, 0.01229, 1.0, 0.02624, 0.0, 0.003035, 1.0, 0.159, 0.0, 0.009721, 1.0, 0.2831, 0.0, 0.01521, 1.0, 0.2705, 0.0, 0.01444, 1.0, 0.159, 0.0, 0.009721, 1.0, 0.2705, 0.0, 0.01444, 1.0, 0.2831, 0.0, 0.01521, 1.0, 0.2831, 0.0, 0.01521, 1.0, 0.2831, 0.0, 0.01521, 1.0, 0.2831, 0.0, 0.01521, 1.0, 0.159, 0.0, 0.009721, 1.0, 0.02624, 0.0, 0.003035, 1.0, 0.01521, 0.0, 0.002125, 1.0, 0.1529, 0.0, 0.009721, 1.0, 0.2705, 0.0, 0.01444, 1.0, 0.159, 0.0, 0.009721, 1.0, 0.1529, 0.0, 0.009721, 1.0, 0.2831, 0.0, 0.01521, 1.0, 0.2831, 0.0, 0.01521, 1.0, 0.2831, 0.0, 0.01521, 1.0, 0.2831, 0.0, 0.01521, 1.0, 0.2831, 0.0, 0.01521, 1.0, 0.01938, 0.0, 0.002428, 1.0, 0.04092, 0.0, 0.004025, 1.0, 0.01521, 0.0, 0.002125, 1.0, 0.02624, 0.0, 0.003035, 1.0, 0.2831, 0.0, 0.01521, 1.0, 0.2831, 0.0, 0.01521, 1.0, 0.2831, 0.0, 0.01521, 1.0, 0.2831, 0.0, 0.01521, 1.0, 0.04092, 0.0, 0.004025, 1.0, 0.1301, 0.0, 0.008568, 1.0, 0.05951, 0.0, 0.004777, 1.0, 0.01521, 0.0, 0.002125, 1.0, 0.1529, 0.0, 0.009721, 1.0, 0.01521, 0.0, 0.002125, 1.0, 0.05951, 0.0, 0.004777, 1.0, 0.2664, 0.0, 0.01444, 1.0, 0.2831, 0.0, 0.01521, 1.0, 0.1529, 0.0, 0.009721, 1.0, 0.2664, 0.0, 0.01444, 1.0, 0.2831, 0.0, 0.01521, 1.0, 0.1301, 0.0, 0.008568, 1.0, 0.2307, 0.0, 0.01298, 1.0, 0.2346, 0.0, 0.01298, 1.0, 0.05951, 0.0, 0.004777, 1.0, 0.2664, 0.0, 0.01444, 1.0, 0.05951, 0.0, 0.004777, 1.0, 0.2346, 0.0, 0.01298, 1.0, 0.2831, 0.0, 0.01521, 1.0, 0.2831, 0.0, 0.01521, 1.0, 0.2664, 0.0, 0.01444, 1.0, 0.2831, 0.0, 0.01521, 1.0, 0.2831, 0.0, 0.01521, 1.0, 0.2831, 0.0, 0.01521, 1.0, 0.2831, 0.0, 0.01521, 1.0, 0.2831, 0.0, 0.01521, 1.0, 0.2831, 0.0, 0.01521, 1.0, 0.2831, 0.0, 0.01521, 1.0, 0.2307, 0.0, 0.01298, 1.0, 0.2831, 0.0, 0.01521, 1.0, 0.2831, 0.0, 0.01521, 1.0, 0.2831, 0.0, 0.01521, 1.0, 0.2831, 0.0, 0.01521, 1.0, 0.2831, 0.0, 0.01521, 1.0, 0.2831, 0.0, 0.01521, 1.0, 0.2307, 0.0, 0.01298, 1.0, 0.2705, 0.0, 0.01444, 1.0, 0.04092, 0.0, 0.004025, 1.0, 0.2346, 0.0, 0.01298, 1.0, 0.2831, 0.0, 0.01521, 1.0, 0.2346, 0.0, 0.01298, 1.0, 0.04092, 0.0, 0.004025, 1.0, 0.2307, 0.0, 0.01298, 1.0, 0.2705, 0.0, 0.01444, 1.0, 0.2831, 0.0, 0.01521, 1.0, 0.01521, 0.0, 0.002125, 1.0, 0.04092, 0.0, 0.004025, 1.0, 0.04092, 0.0, 0.004025, 1.0, 0.01521, 0.0, 0.002125, 1.0, 0.1413, 0.0, 0.009134, 1.0, 0.2307, 0.0, 0.01298, 1.0, 0.2307, 0.0, 0.01298, 1.0, 0.1413, 0.0, 0.009134, 1.0, 0.2918, 0.001518, 0.0185, 1.0, 0.2918, 0.001518, 0.01938, 1.0, 0.2831, 0.0, 0.01521, 1.0, 0.2831, 0.0, 0.01521, 1.0, 0.2831, 0.0, 0.01521, 1.0, 0.2831, 0.0, 0.01521, 1.0, 0.01521, 0.0, 0.002125, 1.0, 0.0356, 0.0, 0.003677, 1.0, 0.2159, 0.0, 0.01229, 1.0, 0.1413, 0.0, 0.009134, 1.0, 0.1413, 0.0, 0.009134, 1.0, 0.2159, 0.0, 0.01229, 1.0, 0.2874, 0.0003035, 0.016, 1.0, 0.2918, 0.001518, 0.0185, 1.0, 0.2831, 0.0, 0.01521, 1.0, 0.2831, 0.0, 0.01521, 1.0, 0.2831, 0.0, 0.01521, 1.0, 0.2831, 0.0, 0.01521, 1.0, 0.2831, 0.0, 0.01521, 1.0, 0.2831, 0.0, 0.01521, 1.0, 0.0356, 0.0, 0.003677, 1.0, 0.01521, 0.0, 0.002125, 1.0, 0.314, 0.005605, 0.02843, 1.0, 0.2874, 0.0003035, 0.016, 1.0, 0.2831, 0.0, 0.01521, 1.0, 0.2831, 0.0003035, 0.016, 1.0, 0.2831, 0.0, 0.01521, 1.0, 0.2664, 0.0, 0.01444, 1.0, 0.2346, 0.0, 0.01298, 1.0, 0.0356, 0.0, 0.003677, 1.0, 0.0356, 0.0, 0.003677, 1.0, 0.2346, 0.0, 0.01298, 1.0, 0.2831, 0.0, 0.01521, 1.0, 0.2159, 0.0, 0.01229, 1.0, 0.2159, 0.0, 0.01229, 1.0, 0.2831, 0.0, 0.01521, 1.0, 0.2831, 0.0, 0.01521, 1.0, 0.2874, 0.0003035, 0.016, 1.0, 0.2664, 0.0, 0.01444, 1.0, 0.1746, 0.0, 0.01033, 1.0, 0.2789, 0.0, 0.01521, 1.0, 0.2346, 0.0, 0.01298, 1.0, 0.2831, 0.0, 0.01521, 1.0, 0.2346, 0.0, 0.01298, 1.0, 0.2789, 0.0, 0.01521, 1.0, 0.2831, 0.0, 0.01521, 1.0, 0.2831, 0.0, 0.01521, 1.0, 0.2831, 0.0, 0.01521, 1.0, 0.2831, 0.0, 0.01521, 1.0, 0.2831, 0.0, 0.01521, 1.0, 0.2831, 0.0, 0.01521, 1.0, 0.2831, 0.0, 0.01521, 1.0, 0.2831, 0.0, 0.01521, 1.0, 0.2831, 0.0003035, 0.016, 1.0, 0.2831, 0.0, 0.01521, 1.0, 0.2831, 0.0, 0.01521, 1.0, 0.1413, 0.0, 0.009134, 1.0, 0.2664, 0.0, 0.01444, 1.0, 0.2831, 0.0, 0.01521, 1.0, 0.2831, 0.0, 0.01521, 1.0, 0.2831, 0.0, 0.01521, 1.0, 0.2831, 0.0, 0.01521, 1.0, 0.1746, 0.0, 0.01033, 1.0, 0.04971, 0.0, 0.004391, 1.0, 0.147, 0.0, 0.009134, 1.0, 0.2789, 0.0, 0.01521, 1.0, 0.2831, 0.0, 0.01521, 1.0, 0.2789, 0.0, 0.01521, 1.0, 0.147, 0.0, 0.009134, 1.0, 0.1413, 0.0, 0.009134, 1.0, 0.04971, 0.0, 0.004391, 1.0, 0.01938, 0.0, 0.002428, 1.0, 0.05781, 0.0, 0.004777, 1.0, 0.147, 0.0, 0.009134, 1.0, 0.1413, 0.0, 0.009134, 1.0, 0.147, 0.0, 0.009134, 1.0, 0.05781, 0.0, 0.004777, 1.0, 0.01681, 0.0, 0.002428, 1.0, 0.2664, 0.0, 0.01444, 1.0, 0.1413, 0.0, 0.009134, 1.0, 0.01681, 0.0, 0.002428, 1.0, 0.0648, 0.0, 0.005182, 1.0, 0.2831, 0.0, 0.01521, 1.0, 0.2831, 0.0, 0.01521, 1.0, 0.2831, 0.0, 0.01521, 1.0, 0.2831, 0.0, 0.01521, 1.0, 0.01681, 0.0, 0.002428, 1.0, 0.05781, 0.0, 0.004777, 1.0, 0.147, 0.0, 0.009134, 1.0, 0.02956, 0.0, 0.003035, 1.0, 0.0648, 0.0, 0.005182, 1.0, 0.01681, 0.0, 0.002428, 1.0, 0.02956, 0.0, 0.003035, 1.0, 0.0382, 0.0, 0.003677, 1.0, 0.2831, 0.0, 0.01521, 1.0, 0.2831, 0.0, 0.01521, 1.0, 0.2831, 0.0, 0.01521, 1.0, 0.2831, 0.0, 0.01521, 1.0, 0.01938, 0.0, 0.002428, 1.0, 0.01521, 0.0, 0.002125, 1.0, 0.147, 0.0, 0.009134, 1.0, 0.05781, 0.0, 0.004777, 1.0, 0.2831, 0.0, 0.01521, 1.0, 0.2831, 0.0, 0.01521, 1.0, 0.2831, 0.0, 0.01521, 1.0, 0.2831, 0.0, 0.01521, 1.0, 0.01521, 0.0, 0.002125, 1.0, 0.0185, 0.0, 0.002428, 1.0, 0.2462, 0.0, 0.0137, 1.0, 0.147, 0.0, 0.009134, 1.0, 0.02956, 0.0, 0.003035, 1.0, 0.147, 0.0, 0.009134, 1.0, 0.2462, 0.0, 0.0137, 1.0, 0.2462, 0.0, 0.0137, 1.0, 0.02956, 0.0, 0.003035, 1.0, 0.2462, 0.0, 0.0137, 1.0, 0.2122, 0.0, 0.01229, 1.0, 0.0382, 0.0, 0.003677, 1.0, 0.0185, 0.0, 0.002428, 1.0, 0.04667, 0.0, 0.004025, 1.0, 0.2705, 0.0, 0.01444, 1.0, 0.2462, 0.0, 0.0137, 1.0, 0.2462, 0.0, 0.0137, 1.0, 0.2705, 0.0, 0.01444, 1.0, 0.2831, 0.0, 0.01521, 1.0, 0.2462, 0.0, 0.0137, 1.0, 0.2462, 0.0, 0.0137, 1.0, 0.2831, 0.0, 0.01521, 1.0, 0.2831, 0.0, 0.01521, 1.0, 0.2122, 0.0, 0.01229, 1.0, 0.2831, 0.0, 0.01521, 1.0, 0.2831, 0.0, 0.01521, 1.0, 0.2831, 0.0, 0.01521, 1.0, 0.2831, 0.0, 0.01521, 1.0, 0.2831, 0.0, 0.01521, 1.0, 0.2831, 0.0, 0.01521, 1.0, 0.2831, 0.0, 0.01521, 1.0, 0.2831, 0.0, 0.01521, 1.0, 0.2831, 0.0, 0.01521, 1.0, 0.2831, 0.0, 0.01521, 1.0, 0.2831, 0.0, 0.01521, 1.0, 0.2831, 0.0, 0.01521, 1.0, 0.04667, 0.0, 0.004025, 1.0, 0.162, 0.0, 0.01033, 1.0, 0.2831, 0.0, 0.01521, 1.0, 0.2705, 0.0, 0.01444, 1.0, 0.2705, 0.0, 0.01444, 1.0, 0.2831, 0.0, 0.01521, 1.0, 0.2831, 0.0, 0.01521, 1.0, 0.2831, 0.0, 0.01521, 1.0, 0.2423, 0.0, 0.0137, 1.0, 0.1095, 0.0, 0.007499, 1.0, 0.1812, 0.0, 0.01096, 1.0, 0.1812, 0.0, 0.01096, 1.0, 0.1095, 0.0, 0.007499, 1.0, 0.09531, 0.0, 0.006995, 1.0, 0.09531, 0.0, 0.006995, 1.0, 0.1095, 0.0, 0.007499, 1.0, 0.07619, 0.0, 0.006049, 1.0, 0.07619, 0.0, 0.006049, 1.0, 0.1095, 0.0, 0.007499, 1.0, 0.1329, 0.0, 0.008568, 1.0, 0.1329, 0.0, 0.008568, 1.0, 0.1095, 0.0, 0.007499, 1.0, 0.2307, 0.0, 0.01298, 1.0, 0.2307, 0.0, 0.01298, 1.0, 0.1095, 0.0, 0.007499, 1.0, 0.2789, 0.0, 0.01521, 1.0, 0.2789, 0.0, 0.01521, 1.0, 0.1095, 0.0, 0.007499, 1.0, 0.2159, 0.0, 0.01229, 1.0, 0.2159, 0.0, 0.01229, 1.0, 0.1095, 0.0, 0.007499, 1.0, 0.1119, 0.0, 0.007499, 1.0, 0.1119, 0.0, 0.007499, 1.0, 0.1095, 0.0, 0.007499, 1.0, 0.06848, 0.0, 0.005182, 1.0, 0.06848, 0.0, 0.005182, 1.0, 0.1095, 0.0, 0.007499, 1.0, 0.09531, 0.0, 0.006512, 1.0, 0.09531, 0.0, 0.006512, 1.0, 0.1095, 0.0, 0.007499, 1.0, 0.1845, 0.0, 0.01096, 1.0, 0.1845, 0.0, 0.01096, 1.0, 0.1095, 0.0, 0.007499, 1.0, 0.2232, 0.0, 0.01229, 1.0, 0.2232, 0.0, 0.01229, 1.0, 0.1095, 0.0, 0.007499, 1.0, 0.147, 0.0, 0.009134, 1.0, 0.147, 0.0, 0.009134, 1.0, 0.1095, 0.0, 0.007499, 1.0, 0.04971, 0.0, 0.004391, 1.0, 0.04971, 0.0, 0.004391, 1.0, 0.1095, 0.0, 0.007499, 1.0, 0.02122, 0.0, 0.002732, 1.0, 0.02122, 0.0, 0.002732, 1.0, 0.1095, 0.0, 0.007499, 1.0, 0.016, 0.0, 0.002125, 1.0, 0.016, 0.0, 0.002125, 1.0, 0.1095, 0.0, 0.007499, 1.0, 0.01938, 0.0, 0.002428, 1.0, 0.01938, 0.0, 0.002428, 1.0, 0.1095, 0.0, 0.007499, 1.0, 0.04092, 0.0, 0.004025, 1.0, 0.04092, 0.0, 0.004025, 1.0, 0.1095, 0.0, 0.007499, 1.0, 0.1301, 0.0, 0.008568, 1.0, 0.1301, 0.0, 0.008568, 1.0, 0.1095, 0.0, 0.007499, 1.0, 0.2307, 0.0, 0.01298, 1.0, 0.2307, 0.0, 0.01298, 1.0, 0.1095, 0.0, 0.007499, 1.0, 0.2705, 0.0, 0.01444, 1.0, 0.2705, 0.0, 0.01444, 1.0, 0.1095, 0.0, 0.007499, 1.0, 0.2831, 0.0, 0.01521, 1.0, 0.2831, 0.0, 0.01521, 1.0, 0.1095, 0.0, 0.007499, 1.0, 0.2831, 0.0, 0.01521, 1.0, 0.2831, 0.0, 0.01521, 1.0, 0.1095, 0.0, 0.007499, 1.0, 0.2664, 0.0, 0.01444, 1.0, 0.2664, 0.0, 0.01444, 1.0, 0.1095, 0.0, 0.007499, 1.0, 0.1746, 0.0, 0.01033, 1.0, 0.1746, 0.0, 0.01033, 1.0, 0.1095, 0.0, 0.007499, 1.0, 0.04971, 0.0, 0.004391, 1.0, 0.04971, 0.0, 0.004391, 1.0, 0.1095, 0.0, 0.007499, 1.0, 0.01938, 0.0, 0.002428, 1.0, 0.01938, 0.0, 0.002428, 1.0, 0.1095, 0.0, 0.007499, 1.0, 0.01521, 0.0, 0.002125, 1.0, 0.01521, 0.0, 0.002125, 1.0, 0.1095, 0.0, 0.007499, 1.0, 0.0185, 0.0, 0.002428, 1.0, 0.0185, 0.0, 0.002428, 1.0, 0.1095, 0.0, 0.007499, 1.0, 0.04667, 0.0, 0.004025, 1.0, 0.04667, 0.0, 0.004025, 1.0, 0.1095, 0.0, 0.007499, 1.0, 0.162, 0.0, 0.01033, 1.0, 0.1095, 0.0, 0.007499, 1.0, 0.2423, 0.0, 0.0137, 1.0, 0.162, 0.0, 0.01033, 1.0, 0.2462, 0.0, 0.0137, 1.0, 0.2831, 0.0, 0.01521, 1.0, 0.2831, 0.0, 0.01521, 1.0, 0.1651, 0.0, 0.01033, 1.0, 0.2831, 0.0, 0.01521, 1.0, 0.2831, 0.0, 0.01521, 1.0, 0.2831, 0.0, 0.01521, 1.0, 0.2831, 0.0, 0.01521, 1.0, 0.2831, 0.0, 0.01521, 1.0, 0.2831, 0.0, 0.01521, 1.0, 0.2831, 0.0, 0.01521, 1.0, 0.2831, 0.0, 0.01521, 1.0, 0.2831, 0.0, 0.01521, 1.0, 0.2831, 0.0, 0.01521, 1.0, 0.2831, 0.0, 0.01521, 1.0, 0.2831, 0.0, 0.01521, 1.0, 0.2831, 0.0, 0.01521, 1.0, 0.2831, 0.0, 0.01521, 1.0, 0.2831, 0.0, 0.01521, 1.0, 0.2831, 0.0, 0.01521, 1.0, 0.2831, 0.0, 0.01521, 1.0, 0.2831, 0.0, 0.01521, 1.0, 0.2831, 0.0, 0.01521, 1.0, 0.2831, 0.0, 0.01521, 1.0, 0.2831, 0.0, 0.01521, 1.0, 0.2874, 0.0006071, 0.01681, 1.0, 0.2831, 0.0, 0.01521, 1.0, 0.2831, 0.0, 0.01521, 1.0, 0.2831, 0.0, 0.01521, 1.0, 0.2831, 0.0, 0.01521, 1.0, 0.2831, 0.0, 0.01521, 1.0, 0.2831, 0.0, 0.01521, 1.0, 0.2831, 0.0, 0.01521, 1.0, 0.2831, 0.0, 0.01521, 1.0, 0.2831, 0.0, 0.01521, 1.0, 0.2831, 0.0, 0.01521, 1.0, 0.2831, 0.0, 0.01521, 1.0, 0.2831, 0.0, 0.01521, 1.0, 0.2831, 0.0, 0.01521, 1.0, 0.2831, 0.0, 0.01521, 1.0, 0.2831, 0.0, 0.01521, 1.0, 0.2831, 0.0, 0.01521, 1.0, 0.2831, 0.0, 0.01521, 1.0, 0.2831, 0.0, 0.01521, 1.0, 0.2831, 0.0, 0.01521, 1.0, 0.2831, 0.0, 0.01521, 1.0, 0.2831, 0.0, 0.01521, 1.0, 0.2831, 0.0, 0.01521, 1.0, 0.2831, 0.0, 0.01521, 1.0, 0.2831, 0.0, 0.01521, 1.0, 0.2831, 0.0, 0.01521, 1.0, 0.2831, 0.0, 0.01521, 1.0, 0.2831, 0.0, 0.01521, 1.0, 0.2831, 0.0, 0.01521, 1.0, 0.2831, 0.0, 0.01521, 1.0, 0.2831, 0.0, 0.01521, 1.0, 0.2831, 0.0, 0.01521, 1.0, 0.2831, 0.0, 0.01521, 1.0, 0.2831, 0.0, 0.01521, 1.0, 0.2831, 0.0, 0.01521, 1.0, 0.2831, 0.0, 0.01521, 1.0, 0.2831, 0.0, 0.01521, 1.0, 0.2831, 0.0, 0.01521, 1.0, 0.2831, 0.0, 0.01521, 1.0, 0.2831, 0.0, 0.01521, 1.0, 0.2831, 0.0, 0.01521, 1.0, 0.2831, 0.0, 0.01521, 1.0, 0.2831, 0.0, 0.01521, 1.0, 0.2831, 0.0, 0.01521, 1.0, 0.2831, 0.0, 0.01521, 1.0, 0.2831, 0.0, 0.01521, 1.0, 0.2831, 0.0, 0.01521, 1.0, 0.2831, 0.0, 0.01521, 1.0, 0.2831, 0.0, 0.01521, 1.0, 0.2874, 0.0006071, 0.01681, 1.0, 0.2874, 0.0006071, 0.01681, 1.0, 0.2831, 0.0, 0.01521, 1.0, 0.2831, 0.0, 0.01521, 1.0, 0.2831, 0.0, 0.01521, 1.0, 0.2831, 0.0, 0.01521, 1.0, 0.2831, 0.0, 0.01521, 1.0, 0.2831, 0.0, 0.01521, 1.0, 0.2831, 0.0, 0.01521, 1.0, 0.2831, 0.0, 0.01521, 1.0])
me_sphere.use_remesh_preserve_volume = False
me_sphere.use_remesh_preserve_attributes = False
me_sphere.use_mirror_vertex_groups = False
me_sphere.update()

# ---- objects
ob_sphere = bpy.data.objects.new('Sphere', me_sphere)
ob_mball = bpy.data.objects.new('Mball', None)

# ---- transforms, parenting, visibility, modifiers, constraints
ob_sphere.location = (0.0, 1.0, 0.0)
ob_sphere.lineart.crease_threshold = 0.0
ob_mball.location = (0.0, 0.0, 0.0)
ob_mball.empty_image_offset = (0.0, 0.0)
ob_mball.lineart.crease_threshold = 0.0

# ---- collection membership
col_collection_1.objects.link(ob_sphere)
col_collection_1.objects.link(ob_mball)

# ---- scene / render settings (as saved in the file)
scene.frame_start = 1; scene.frame_end = 250; scene.frame_set(1)
scene.render.engine = 'BLENDER_EEVEE_NEXT'
scene.render.image_settings.color_mode = 'RGB'
scene.render.image_settings.compression = 90
scene.render.resolution_percentage = 50
scene.render.dither_intensity = 0.0
scene.cycles.use_denoising = False
scene.cycles.samples = 10
scene.cycles.sampling_pattern = 'TABULATED_SOBOL'
scene.cycles.light_sampling_threshold = 0.0
scene.cycles.use_adaptive_sampling = False
scene.cycles.use_light_tree = False
scene.cycles.blur_glossy = 0.0
scene.cycles.volume_bounces = 1
scene.cycles.pixel_filter_type = 'GAUSSIAN'
scene.cycles.sample_clamp_indirect = 0.0
scene.view_settings.view_transform = 'Standard'
bpy.context.view_layer.update()

# ---- added for rendering (the .blend has no active camera and no usable light): camera, sun
cam_auto = bpy.data.cameras.new('AutoCamera')
cam_auto.lens = 50.0
cam_auto.sensor_width = 36.0
cam_auto.clip_end = 1000.0
ob_auto_camera = bpy.data.objects.new('AutoCamera', cam_auto)
scene.collection.objects.link(ob_auto_camera)
ob_auto_camera.location = (3.20915, -3.20326, 3.06732)
ob_auto_camera.rotation_euler = (1.09748, -7.21219e-08, 0.694738)
scene.camera = ob_auto_camera
light_auto_sun = bpy.data.lights.new('AutoSun', 'SUN')
light_auto_sun.energy = 3.0
light_auto_sun.angle = 0.0523599
ob_auto_sun = bpy.data.objects.new('AutoSun', light_auto_sun)
scene.collection.objects.link(ob_auto_sun)
ob_auto_sun.rotation_euler = (0.872665, 0.174533, 0.523599)
bpy.context.view_layer.update()
